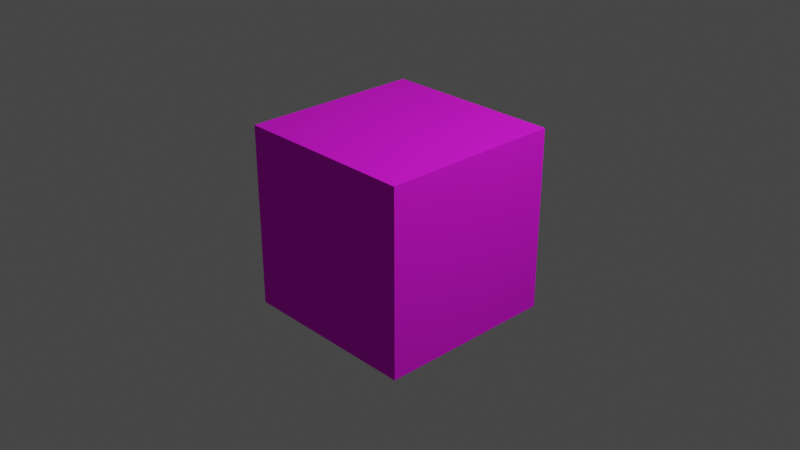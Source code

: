 # Source: buildings.blend  (saved by Blender 3.5.10; exported with 4.5.12 LTS)
import bpy
from mathutils import Matrix  # noqa: F401  (used for matrix-valued properties, if any)

bpy.ops.wm.read_factory_settings(use_empty=True)
scene = bpy.context.scene
scene.name = 'Scene'

# ---- collections
col_collection = bpy.data.collections.new('Collection'); scene.collection.children.link(col_collection)

# ---- images (referenced by path relative to the original .blend; pixels are not part of the script)
import os
ASSET_DIR = os.environ.get("B2B_ASSET_DIR", "")  # directory of the original .blend (textures are referenced by path, not embedded)
HERE = os.path.dirname(os.path.abspath(__file__))  # packed textures are extracted next to this script under _unpacked/

def load_image(name, relpath, width, height, colorspace="sRGB"):
    """Load a texture the original file referenced (path relative to the .blend, or extracted next to this script)."""
    p = next((c for c in (os.path.join(HERE, relpath), os.path.join(ASSET_DIR, relpath)) if relpath and os.path.exists(c)), "")
    if p:
        img = bpy.data.images.load(p, check_existing=True)
        img.name = name
    else:  # same state as the original file: an image datablock whose file is absent (Cycles renders it pink)
        img = bpy.data.images.new(name, width, height)
        img.source = "FILE"
        img.filepath = "//" + (relpath or name)
    img.colorspace_settings.name = colorspace
    return img
img_core_wood_simple = load_image('core_wood_simple', 'core_wood_simple.png', 1024, 1024, 'sRGB')

# ---- materials (node trees are filled in below, after node groups)
mat_material = bpy.data.materials.new('Material')
mat_material.alpha_threshold = 0.0
mat_material.use_transparent_shadow = False
mat_material.roughness = 0.5
mat_material.line_color = (0.0, 0.0, 0.0, 1.0)

# ---- material node trees
mat_material.use_nodes = True; mat_material.node_tree.nodes.clear()
_N = mat_material.node_tree.nodes; _L = mat_material.node_tree.links
n0 = _N.new('ShaderNodeOutputMaterial'); n0.name = 'Material Output'; n0.location = (300, 300)
n1 = _N.new('ShaderNodeBsdfPrincipled'); n1.name = 'Principled BSDF'; n1.location = (10, 300)
n1.distribution = 'GGX'
n1.subsurface_method = 'RANDOM_WALK_SKIN'
n1.inputs[2].default_value = 1.0
n1.inputs[3].default_value = 1.45
n1.inputs[27].default_value = (0.0, 0.0, 0.0, 1.0)
n1.inputs[28].default_value = 1.0
n2 = _N.new('ShaderNodeTexImage'); n2.name = 'Image Texture'; n2.location = (-331, 225)
n2.image = img_core_wood_simple
n2.interpolation = 'Closest'
_L.new(n1.outputs[0], n0.inputs[0])
_L.new(n2.outputs[0], n1.inputs[0])
n0.is_active_output = True

# ---- world
world_world = bpy.data.worlds.new('World'); scene.world = world_world
world_world.use_nodes = True; world_world.node_tree.nodes.clear()
_N = world_world.node_tree.nodes; _L = world_world.node_tree.links
n0 = _N.new('ShaderNodeOutputWorld'); n0.name = 'World Output'; n0.location = (300, 300)
n1 = _N.new('ShaderNodeBackground'); n1.name = 'Background'; n1.location = (10, 300)
n1.inputs[0].default_value = (0.05088, 0.05088, 0.05088, 1.0)
_L.new(n1.outputs[0], n0.inputs[0])
n0.is_active_output = True
world_world.color = (0.05088, 0.05088, 0.05088)
world_world.use_sun_shadow = False
world_world.sun_shadow_jitter_overblur = 0.0

# ---- cameras
cam_camera = bpy.data.cameras.new('Camera')
cam_camera.clip_end = 100.0
cam_camera.ortho_scale = 7.314

# ---- lights
light_light = bpy.data.lights.new('Light', 'POINT')
light_light.transmission_factor = 0.0
light_light.energy = 1000.0
light_light.shadow_soft_size = 0.1
light_light.shadow_maximum_resolution = 0.006
light_light.use_absolute_resolution = True

# ---- meshes
me_cube = bpy.data.meshes.new('Cube')
me_cube.from_pydata([(1.0, 1.0, 1.0), (1.0, 1.0, -1.0), (1.0, -1.0, 1.0), (1.0, -1.0, -1.0), (-1.0, 1.0, 1.0), (-1.0, 1.0, -1.0), (-1.0, -1.0, 1.0), (-1.0, -1.0, -1.0)], [], [(0, 4, 6, 2), (3, 2, 6, 7), (7, 6, 4, 5), (5, 1, 3, 7), (1, 0, 2, 3), (5, 4, 0, 1)])
_uv = me_cube.uv_layers.new(name='UVMap')
_uv.uv.foreach_set('vector', [0.625, 0.5, 0.875, 0.5, 0.875, 0.75, 0.625, 0.75, 0.375, 0.75, 0.625, 0.75, 0.625, 1.0, 0.375, 1.0, 0.375, 0.0, 0.625, 0.0, 0.625, 0.25, 0.375, 0.25, 0.125, 0.5, 0.375, 0.5, 0.375, 0.75, 0.125, 0.75, 0.375, 0.5, 0.625, 0.5, 0.625, 0.75, 0.375, 0.75, 0.375, 0.25, 0.625, 0.25, 0.625, 0.5, 0.375, 0.5])
me_cube.materials.append(mat_material)
me_cube.use_mirror_vertex_groups = False
me_cube.update()

# ---- objects
ob_cube = bpy.data.objects.new('Cube', me_cube)
ob_light = bpy.data.objects.new('Light', light_light)
ob_camera = bpy.data.objects.new('Camera', cam_camera)

# ---- transforms, parenting, visibility, modifiers, constraints
ob_cube.location = (0.0, 0.0, 0.0)
ob_cube.lock_rotations_4d = False
ob_cube.empty_display_type = 'ARROWS'
ob_cube.lineart.crease_threshold = 0.0
ob_light.location = (4.076, 1.005, 5.904)
ob_light.rotation_euler = (0.6503, 0.05522, 1.866)
ob_light.lock_rotations_4d = False
ob_light.empty_display_type = 'ARROWS'
ob_light.color = (0.0, 0.0, 0.0, 0.0)
ob_light.lineart.crease_threshold = 0.0
ob_camera.location = (7.359, -6.926, 4.958)
ob_camera.rotation_euler = (1.109, 0.0, 0.8149)
ob_camera.lock_rotations_4d = False
ob_camera.empty_display_type = 'ARROWS'
ob_camera.color = (0.0, 0.0, 0.0, 0.0)
ob_camera.display_type = 'WIRE'
ob_camera.lineart.crease_threshold = 0.0

# ---- collection membership
col_collection.objects.link(ob_cube)
col_collection.objects.link(ob_light)
col_collection.objects.link(ob_camera)

# ---- scene / render settings (as saved in the file)
scene.camera = ob_camera
scene.frame_start = 1; scene.frame_end = 250; scene.frame_set(1)
scene.render.engine = 'BLENDER_EEVEE_NEXT'
scene.cycles.sampling_pattern = 'TABULATED_SOBOL'
scene.view_settings.view_transform = 'Filmic'
bpy.context.view_layer.update()

